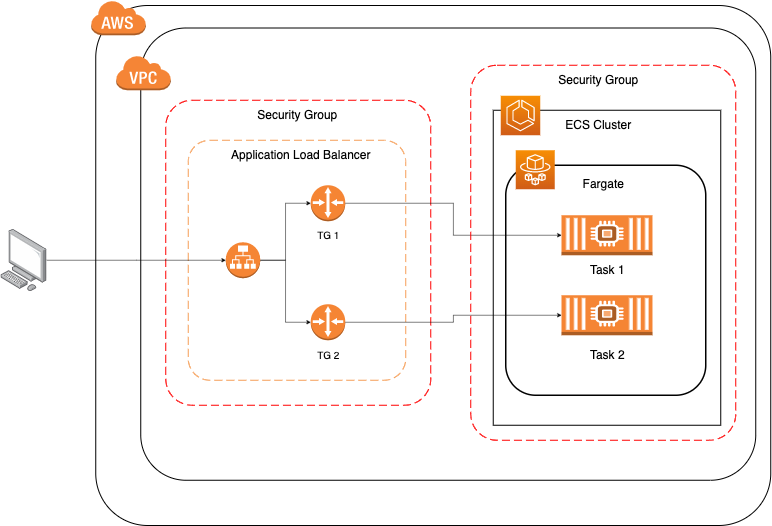

The diagram above was exported from draw.io. Its source (the exported page's mxGraphModel, read from the mxfile embedded in the PNG):
<mxGraphModel dx="1854" dy="1067" grid="1" gridSize="10" guides="1" tooltips="1" connect="1" arrows="1" fold="1" page="1" pageScale="1" pageWidth="1700" pageHeight="1100" math="0" shadow="0">
  <root>
    <mxCell id="0" />
    <mxCell id="1" parent="0" />
    <mxCell id="8jmR09PrWT2qkq5dc7QQ-9" value="" style="rounded=1;arcSize=10;dashed=0;fillColor=none;gradientColor=none;strokeWidth=2;" vertex="1" parent="1">
      <mxGeometry x="300" y="30.5" width="1350" height="1040" as="geometry" />
    </mxCell>
    <mxCell id="8jmR09PrWT2qkq5dc7QQ-13" value="" style="rounded=1;arcSize=10;dashed=0;fillColor=none;gradientColor=none;strokeWidth=2;" vertex="1" parent="1">
      <mxGeometry x="390" y="75.5" width="1230" height="904.5" as="geometry" />
    </mxCell>
    <mxCell id="8jmR09PrWT2qkq5dc7QQ-23" value="" style="rounded=1;arcSize=10;dashed=1;strokeColor=#ff0000;fillColor=none;gradientColor=none;dashPattern=8 4;strokeWidth=2;" vertex="1" parent="1">
      <mxGeometry x="440" y="220" width="530" height="610" as="geometry" />
    </mxCell>
    <mxCell id="8jmR09PrWT2qkq5dc7QQ-29" value="" style="rounded=1;arcSize=10;dashed=1;strokeColor=#F59D56;fillColor=none;gradientColor=none;dashPattern=8 4;strokeWidth=2;" vertex="1" parent="1">
      <mxGeometry x="485" y="300" width="435" height="480" as="geometry" />
    </mxCell>
    <mxCell id="8jmR09PrWT2qkq5dc7QQ-10" value="" style="dashed=0;html=1;shape=mxgraph.aws3.cloud;fillColor=#F58536;gradientColor=none;dashed=0;" vertex="1" parent="1">
      <mxGeometry x="290" y="20" width="110" height="70" as="geometry" />
    </mxCell>
    <mxCell id="8jmR09PrWT2qkq5dc7QQ-14" value="" style="dashed=0;html=1;shape=mxgraph.aws3.virtual_private_cloud;fillColor=#F58536;gradientColor=none;dashed=0;" vertex="1" parent="1">
      <mxGeometry x="340" y="130" width="110" height="70" as="geometry" />
    </mxCell>
    <mxCell id="8jmR09PrWT2qkq5dc7QQ-55" style="edgeStyle=orthogonalEdgeStyle;rounded=0;orthogonalLoop=1;jettySize=auto;html=1;fontSize=24;entryX=0;entryY=0.5;entryDx=0;entryDy=0;entryPerimeter=0;" edge="1" parent="1" source="8jmR09PrWT2qkq5dc7QQ-18" target="8jmR09PrWT2qkq5dc7QQ-24">
      <mxGeometry relative="1" as="geometry" />
    </mxCell>
    <mxCell id="8jmR09PrWT2qkq5dc7QQ-56" style="edgeStyle=orthogonalEdgeStyle;rounded=0;orthogonalLoop=1;jettySize=auto;html=1;fontSize=24;entryX=0;entryY=0.5;entryDx=0;entryDy=0;entryPerimeter=0;" edge="1" parent="1" source="8jmR09PrWT2qkq5dc7QQ-18" target="8jmR09PrWT2qkq5dc7QQ-25">
      <mxGeometry relative="1" as="geometry" />
    </mxCell>
    <mxCell id="8jmR09PrWT2qkq5dc7QQ-18" value="" style="outlineConnect=0;dashed=0;verticalLabelPosition=bottom;verticalAlign=top;align=center;html=1;shape=mxgraph.aws3.application_load_balancer;fillColor=#F58534;gradientColor=none;" vertex="1" parent="1">
      <mxGeometry x="560" y="504" width="69" height="72" as="geometry" />
    </mxCell>
    <mxCell id="8jmR09PrWT2qkq5dc7QQ-57" style="edgeStyle=orthogonalEdgeStyle;rounded=0;orthogonalLoop=1;jettySize=auto;html=1;fontSize=24;" edge="1" parent="1" source="8jmR09PrWT2qkq5dc7QQ-24" target="8jmR09PrWT2qkq5dc7QQ-44">
      <mxGeometry relative="1" as="geometry" />
    </mxCell>
    <mxCell id="8jmR09PrWT2qkq5dc7QQ-24" value="" style="outlineConnect=0;dashed=0;verticalLabelPosition=bottom;verticalAlign=top;align=center;html=1;shape=mxgraph.aws3.router;fillColor=#F58534;gradientColor=none;" vertex="1" parent="1">
      <mxGeometry x="730" y="390" width="69" height="72" as="geometry" />
    </mxCell>
    <mxCell id="8jmR09PrWT2qkq5dc7QQ-58" style="edgeStyle=orthogonalEdgeStyle;rounded=0;orthogonalLoop=1;jettySize=auto;html=1;fontSize=24;" edge="1" parent="1" source="8jmR09PrWT2qkq5dc7QQ-25" target="8jmR09PrWT2qkq5dc7QQ-45">
      <mxGeometry relative="1" as="geometry" />
    </mxCell>
    <mxCell id="8jmR09PrWT2qkq5dc7QQ-25" value="" style="outlineConnect=0;dashed=0;verticalLabelPosition=bottom;verticalAlign=top;align=center;html=1;shape=mxgraph.aws3.router;fillColor=#F58534;gradientColor=none;" vertex="1" parent="1">
      <mxGeometry x="730" y="628" width="69" height="72" as="geometry" />
    </mxCell>
    <mxCell id="8jmR09PrWT2qkq5dc7QQ-26" value="&lt;font style=&quot;font-size: 24px&quot;&gt;Security Group&lt;/font&gt;" style="text;html=1;resizable=0;autosize=1;align=center;verticalAlign=middle;points=[];fillColor=none;strokeColor=none;rounded=0;" vertex="1" parent="1">
      <mxGeometry x="612.5" y="240" width="180" height="20" as="geometry" />
    </mxCell>
    <mxCell id="8jmR09PrWT2qkq5dc7QQ-30" value="&lt;font style=&quot;font-size: 24px&quot;&gt;Application Load Balancer&lt;/font&gt;" style="text;html=1;resizable=0;autosize=1;align=center;verticalAlign=middle;points=[];fillColor=none;strokeColor=none;rounded=0;" vertex="1" parent="1">
      <mxGeometry x="565" y="320" width="290" height="20" as="geometry" />
    </mxCell>
    <mxCell id="8jmR09PrWT2qkq5dc7QQ-31" value="&lt;font style=&quot;font-size: 20px&quot;&gt;TG 1&lt;/font&gt;" style="text;html=1;resizable=0;autosize=1;align=center;verticalAlign=middle;points=[];fillColor=none;strokeColor=none;rounded=0;" vertex="1" parent="1">
      <mxGeometry x="734.5" y="480" width="60" height="20" as="geometry" />
    </mxCell>
    <mxCell id="8jmR09PrWT2qkq5dc7QQ-32" value="&lt;font style=&quot;font-size: 20px&quot;&gt;TG 2&lt;/font&gt;" style="text;html=1;resizable=0;autosize=1;align=center;verticalAlign=middle;points=[];fillColor=none;strokeColor=none;rounded=0;" vertex="1" parent="1">
      <mxGeometry x="734.5" y="720" width="60" height="20" as="geometry" />
    </mxCell>
    <mxCell id="8jmR09PrWT2qkq5dc7QQ-33" value="" style="rounded=1;arcSize=10;dashed=1;strokeColor=#ff0000;fillColor=none;gradientColor=none;dashPattern=8 4;strokeWidth=2;" vertex="1" parent="1">
      <mxGeometry x="1050" y="150" width="530" height="750" as="geometry" />
    </mxCell>
    <mxCell id="8jmR09PrWT2qkq5dc7QQ-34" value="&lt;span style=&quot;font-size: 24px&quot;&gt;Security Group&lt;/span&gt;" style="text;html=1;resizable=0;autosize=1;align=center;verticalAlign=middle;points=[];fillColor=none;strokeColor=none;rounded=0;" vertex="1" parent="1">
      <mxGeometry x="1215" y="170" width="180" height="20" as="geometry" />
    </mxCell>
    <mxCell id="8jmR09PrWT2qkq5dc7QQ-36" value="" style="rounded=0;whiteSpace=wrap;html=1;fontSize=24;fillColor=none;fontColor=#333333;strokeColor=#000000;strokeWidth=2;" vertex="1" parent="1">
      <mxGeometry x="1095" y="240" width="455" height="630" as="geometry" />
    </mxCell>
    <mxCell id="8jmR09PrWT2qkq5dc7QQ-37" value="&lt;span style=&quot;font-size: 24px&quot;&gt;ECS Cluster&lt;/span&gt;" style="text;html=1;resizable=0;autosize=1;align=center;verticalAlign=middle;points=[];fillColor=none;strokeColor=none;rounded=0;" vertex="1" parent="1">
      <mxGeometry x="1230" y="260" width="150" height="20" as="geometry" />
    </mxCell>
    <mxCell id="8jmR09PrWT2qkq5dc7QQ-39" value="" style="sketch=0;points=[[0,0,0],[0.25,0,0],[0.5,0,0],[0.75,0,0],[1,0,0],[0,1,0],[0.25,1,0],[0.5,1,0],[0.75,1,0],[1,1,0],[0,0.25,0],[0,0.5,0],[0,0.75,0],[1,0.25,0],[1,0.5,0],[1,0.75,0]];outlineConnect=0;fontColor=#232F3E;gradientColor=#F78E04;gradientDirection=north;fillColor=#D05C17;strokeColor=#ffffff;dashed=0;verticalLabelPosition=bottom;verticalAlign=top;align=center;html=1;fontSize=12;fontStyle=0;aspect=fixed;shape=mxgraph.aws4.resourceIcon;resIcon=mxgraph.aws4.ecs;" vertex="1" parent="1">
      <mxGeometry x="1110" y="211" width="79" height="79" as="geometry" />
    </mxCell>
    <mxCell id="8jmR09PrWT2qkq5dc7QQ-40" value="" style="rounded=1;whiteSpace=wrap;html=1;fontSize=24;strokeWidth=3;shadow=0;fillColor=none;" vertex="1" parent="1">
      <mxGeometry x="1120" y="350" width="400" height="460" as="geometry" />
    </mxCell>
    <mxCell id="8jmR09PrWT2qkq5dc7QQ-41" value="&lt;span style=&quot;font-size: 24px&quot;&gt;Fargate&lt;/span&gt;" style="text;html=1;resizable=0;autosize=1;align=center;verticalAlign=middle;points=[];fillColor=none;strokeColor=none;rounded=0;" vertex="1" parent="1">
      <mxGeometry x="1265" y="378" width="100" height="20" as="geometry" />
    </mxCell>
    <mxCell id="8jmR09PrWT2qkq5dc7QQ-42" value="" style="sketch=0;points=[[0,0,0],[0.25,0,0],[0.5,0,0],[0.75,0,0],[1,0,0],[0,1,0],[0.25,1,0],[0.5,1,0],[0.75,1,0],[1,1,0],[0,0.25,0],[0,0.5,0],[0,0.75,0],[1,0.25,0],[1,0.5,0],[1,0.75,0]];outlineConnect=0;fontColor=#232F3E;gradientColor=#F78E04;gradientDirection=north;fillColor=#D05C17;strokeColor=#ffffff;dashed=0;verticalLabelPosition=bottom;verticalAlign=top;align=center;html=1;fontSize=12;fontStyle=0;aspect=fixed;shape=mxgraph.aws4.resourceIcon;resIcon=mxgraph.aws4.fargate;" vertex="1" parent="1">
      <mxGeometry x="1140" y="320" width="78" height="78" as="geometry" />
    </mxCell>
    <mxCell id="8jmR09PrWT2qkq5dc7QQ-44" value="" style="outlineConnect=0;dashed=0;verticalLabelPosition=bottom;verticalAlign=top;align=center;html=1;shape=mxgraph.aws3.ec2_compute_container_2;fillColor=#F58534;gradientColor=none;fontSize=24;strokeWidth=3;" vertex="1" parent="1">
      <mxGeometry x="1231.5" y="450" width="182" height="80" as="geometry" />
    </mxCell>
    <mxCell id="8jmR09PrWT2qkq5dc7QQ-45" value="" style="outlineConnect=0;dashed=0;verticalLabelPosition=bottom;verticalAlign=top;align=center;html=1;shape=mxgraph.aws3.ec2_compute_container_2;fillColor=#F58534;gradientColor=none;fontSize=24;strokeWidth=3;" vertex="1" parent="1">
      <mxGeometry x="1231.5" y="610" width="182" height="80" as="geometry" />
    </mxCell>
    <mxCell id="8jmR09PrWT2qkq5dc7QQ-46" value="&lt;span style=&quot;font-size: 24px&quot;&gt;Task 1&lt;/span&gt;" style="text;html=1;resizable=0;autosize=1;align=center;verticalAlign=middle;points=[];fillColor=none;strokeColor=none;rounded=0;" vertex="1" parent="1">
      <mxGeometry x="1277.5" y="550" width="90" height="20" as="geometry" />
    </mxCell>
    <mxCell id="8jmR09PrWT2qkq5dc7QQ-47" value="&lt;span style=&quot;font-size: 24px&quot;&gt;Task 2&lt;/span&gt;" style="text;html=1;resizable=0;autosize=1;align=center;verticalAlign=middle;points=[];fillColor=none;strokeColor=none;rounded=0;" vertex="1" parent="1">
      <mxGeometry x="1277.5" y="720" width="90" height="20" as="geometry" />
    </mxCell>
    <mxCell id="8jmR09PrWT2qkq5dc7QQ-53" style="edgeStyle=orthogonalEdgeStyle;rounded=0;orthogonalLoop=1;jettySize=auto;html=1;entryX=0;entryY=0.5;entryDx=0;entryDy=0;entryPerimeter=0;fontSize=24;" edge="1" parent="1" source="8jmR09PrWT2qkq5dc7QQ-50" target="8jmR09PrWT2qkq5dc7QQ-18">
      <mxGeometry relative="1" as="geometry" />
    </mxCell>
    <mxCell id="8jmR09PrWT2qkq5dc7QQ-50" value="" style="points=[];aspect=fixed;html=1;align=center;shadow=0;dashed=0;image;image=img/lib/allied_telesis/computer_and_terminals/Personal_Computer.svg;fontSize=24;strokeWidth=3;" vertex="1" parent="1">
      <mxGeometry x="110" y="477.72999999999996" width="91.89" height="124.54" as="geometry" />
    </mxCell>
  </root>
</mxGraphModel>